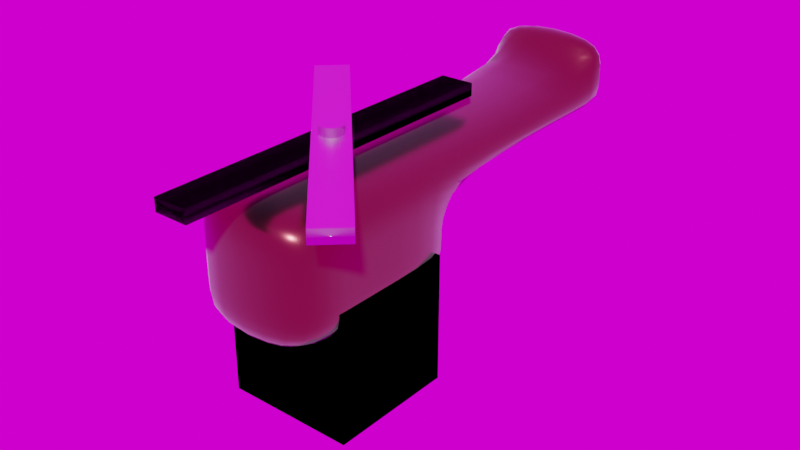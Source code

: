 # Source: heli_ref.blend  (saved by Blender 3.6.11; exported with 4.5.12 LTS)
import bpy
from mathutils import Matrix  # noqa: F401  (used for matrix-valued properties, if any)

bpy.ops.wm.read_factory_settings(use_empty=True)
scene = bpy.context.scene
scene.name = 'Scene'

# ---- collections
col_collection = bpy.data.collections.new('Collection'); scene.collection.children.link(col_collection)

# ---- images (referenced by path relative to the original .blend; pixels are not part of the script)
import os
ASSET_DIR = os.environ.get("B2B_ASSET_DIR", "")  # directory of the original .blend (textures are referenced by path, not embedded)
HERE = os.path.dirname(os.path.abspath(__file__))  # packed textures are extracted next to this script under _unpacked/

def load_image(name, relpath, width, height, colorspace="sRGB"):
    """Load a texture the original file referenced (path relative to the .blend, or extracted next to this script)."""
    p = next((c for c in (os.path.join(HERE, relpath), os.path.join(ASSET_DIR, relpath)) if relpath and os.path.exists(c)), "")
    if p:
        img = bpy.data.images.load(p, check_existing=True)
        img.name = name
    else:  # same state as the original file: an image datablock whose file is absent (Cycles renders it pink)
        img = bpy.data.images.new(name, width, height)
        img.source = "FILE"
        img.filepath = "//" + (relpath or name)
    img.colorspace_settings.name = colorspace
    return img
img_3d_studio_png = load_image('3D_Studio.png', '3D_Studio.png', 1024, 1024, 'sRGB')

# ---- materials (node trees are filled in below, after node groups)
mat_material_001 = bpy.data.materials.new('Material.001')
mat_material_001.use_transparent_shadow = False
mat_material_002 = bpy.data.materials.new('Material.002')
mat_material_002.use_transparent_shadow = False

# ---- material node trees
mat_material_001.use_nodes = True; mat_material_001.node_tree.nodes.clear()
_N = mat_material_001.node_tree.nodes; _L = mat_material_001.node_tree.links
n0 = _N.new('ShaderNodeBsdfPrincipled'); n0.name = 'Principled BSDF'; n0.location = (10, 300)
n0.distribution = 'GGX'
n0.subsurface_method = 'RANDOM_WALK_SKIN'
n0.inputs[0].default_value = (0.2016, 0.04259, 0.04876, 1.0)
n0.inputs[1].default_value = 1.0
n0.inputs[2].default_value = 0.2703
n0.inputs[3].default_value = 1.45
n0.inputs[24].default_value = 0.2
n0.inputs[27].default_value = (0.0, 0.0, 0.0, 1.0)
n0.inputs[28].default_value = 1.0
n1 = _N.new('ShaderNodeOutputMaterial'); n1.name = 'Material Output'; n1.location = (300, 300)
_L.new(n0.outputs[0], n1.inputs[0])
n1.is_active_output = True
mat_material_002.use_nodes = True; mat_material_002.node_tree.nodes.clear()
_N = mat_material_002.node_tree.nodes; _L = mat_material_002.node_tree.links
n0 = _N.new('ShaderNodeBsdfPrincipled'); n0.name = 'Principled BSDF'; n0.location = (10, 300)
n0.distribution = 'GGX'
n0.subsurface_method = 'RANDOM_WALK_SKIN'
n0.inputs[0].default_value = (1.0, 1.0, 1.0, 1.0)
n0.inputs[1].default_value = 1.0
n0.inputs[2].default_value = 0.3108
n0.inputs[3].default_value = 1.45
n0.inputs[18].default_value = 1.0
n0.inputs[27].default_value = (0.0, 0.0, 0.0, 1.0)
n0.inputs[28].default_value = 1.0
n1 = _N.new('ShaderNodeOutputMaterial'); n1.name = 'Material Output'; n1.location = (300, 300)
_L.new(n0.outputs[0], n1.inputs[0])
n1.is_active_output = True

# ---- world
world_world = bpy.data.worlds.new('World'); scene.world = world_world
world_world.use_nodes = True; world_world.node_tree.nodes.clear()
_N = world_world.node_tree.nodes; _L = world_world.node_tree.links
n0 = _N.new('ShaderNodeOutputWorld'); n0.name = 'World Output'; n0.location = (300, 300)
n1 = _N.new('ShaderNodeBackground'); n1.name = 'Background'; n1.location = (10, 300)
n2 = _N.new('ShaderNodeTexEnvironment'); n2.name = 'Environment Texture'; n2.location = (-270, 260)
n2.image = img_3d_studio_png
n3 = _N.new('ShaderNodeMapping'); n3.name = 'Mapping'; n3.location = (-450, 260)
n4 = _N.new('ShaderNodeTexCoord'); n4.name = 'Texture Coordinate'; n4.location = (-630, 260)
_L.new(n1.outputs[0], n0.inputs[0])
_L.new(n2.outputs[0], n1.inputs[0])
_L.new(n3.outputs[0], n2.inputs[0])
_L.new(n4.outputs[0], n3.inputs[0])
n0.is_active_output = True
world_world.color = (0.05088, 0.05088, 0.05088)
world_world.use_sun_shadow = False
world_world.sun_shadow_jitter_overblur = 0.0

# ---- meshes
me_cube_002 = bpy.data.meshes.new('Cube.002')
me_cube_002.from_pydata([(-1.0, -1.0, -1.0), (-1.0, -1.0, 1.0), (-1.0, 1.0, -1.0), (-1.0, 1.0, 1.0), (1.0, -1.0, -1.0), (1.0, -1.0, 1.0), (1.0, 1.0, -1.0), (1.0, 1.0, 1.0), (-1.0, 0.0, -1.0), (-1.0, 0.0, 1.0), (1.0, 0.0, -1.0), (1.0, 0.0, 1.0), (-1.0, -0.5, -1.0), (1.0, -0.5, 1.0), (-1.0, -0.5, 1.0), (1.0, -0.5, -1.0), (-1.0, -1.0, -0.3629), (-1.0, -1.0, 0.3037), (-1.0, 1.0, 0.3037), (-1.0, 1.0, -0.3629), (1.0, 1.0, 0.3037), (1.0, 1.0, -0.3629), (1.0, -1.0, 0.3037), (1.0, -1.0, -0.3629), (1.0, 0.0, 0.3037), (1.0, 0.0, -0.3629), (-1.0, 0.0, 0.3037), (-1.0, 0.0, -0.3629), (-1.0, -0.5, 0.3037), (-1.0, -0.5, -0.3629), (1.0, -0.5, 0.3037), (1.0, -0.5, -0.3629), (-1.0, 3.053, 1.0), (1.0, 3.053, 1.0), (-1.0, 3.053, 0.3037), (1.0, 3.053, 0.3037), (1.0, 2.732, 1.0), (-1.0, 2.732, 1.0), (1.0, 2.732, 0.3037), (-1.0, 2.732, 0.3037), (-1.0, 3.053, 1.571), (1.0, 3.053, 1.571), (1.0, 2.732, 1.571), (-1.0, 2.732, 1.571)], [], [(26, 9, 3, 18), (36, 33, 41, 42), (30, 13, 5, 22), (22, 5, 1, 17), (12, 15, 4, 0), (13, 14, 1, 5), (7, 3, 9, 11), (2, 6, 10, 8), (20, 7, 11, 24), (28, 14, 9, 26), (17, 1, 14, 28), (11, 9, 14, 13), (8, 10, 15, 12), (24, 11, 13, 30), (10, 25, 31, 15), (25, 24, 30, 31), (0, 16, 29, 12), (16, 17, 28, 29), (12, 29, 27, 8), (29, 28, 26, 27), (6, 21, 25, 10), (21, 20, 24, 25), (4, 23, 16, 0), (23, 22, 17, 16), (15, 31, 23, 4), (31, 30, 22, 23), (2, 19, 21, 6), (19, 18, 20, 21), (8, 27, 19, 2), (27, 26, 18, 19), (34, 32, 33, 35), (36, 38, 35, 33), (39, 37, 32, 34), (38, 39, 34, 35), (20, 18, 39, 38), (18, 3, 37, 39), (7, 20, 38, 36), (3, 7, 36, 37), (43, 42, 41, 40), (37, 36, 42, 43), (33, 32, 40, 41), (32, 37, 43, 40)])
me_cube_002.polygons.foreach_set('use_smooth', [True] * 42)
_uv = me_cube_002.uv_layers.new(name='UVMap')
_uv.uv.foreach_set('vector', [0.538, 0.125, 0.625, 0.125, 0.625, 0.25, 0.538, 0.25, 0.625, 0.5, 0.625, 0.5, 0.625, 0.5, 0.625, 0.5, 0.538, 0.6875, 0.625, 0.6875, 0.625, 0.75, 0.538, 0.75, 0.538, 0.75, 0.625, 0.75, 0.625, 1.0, 0.538, 1.0, 0.125, 0.6875, 0.375, 0.6875, 0.375, 0.75, 0.125, 0.75, 0.625, 0.6875, 0.875, 0.6875, 0.875, 0.75, 0.625, 0.75, 0.625, 0.5, 0.875, 0.5, 0.875, 0.625, 0.625, 0.625, 0.125, 0.5, 0.375, 0.5, 0.375, 0.625, 0.125, 0.625, 0.538, 0.5, 0.625, 0.5, 0.625, 0.625, 0.538, 0.625, 0.538, 0.0625, 0.625, 0.0625, 0.625, 0.125, 0.538, 0.125, 0.538, 0.0, 0.625, 0.0, 0.625, 0.0625, 0.538, 0.0625, 0.625, 0.625, 0.875, 0.625, 0.875, 0.6875, 0.625, 0.6875, 0.125, 0.625, 0.375, 0.625, 0.375, 0.6875, 0.125, 0.6875, 0.538, 0.625, 0.625, 0.625, 0.625, 0.6875, 0.538, 0.6875, 0.375, 0.625, 0.4546, 0.625, 0.4546, 0.6875, 0.375, 0.6875, 0.4546, 0.625, 0.538, 0.625, 0.538, 0.6875, 0.4546, 0.6875, 0.375, 0.0, 0.4546, 0.0, 0.4546, 0.0625, 0.375, 0.0625, 0.4546, 0.0, 0.538, 0.0, 0.538, 0.0625, 0.4546, 0.0625, 0.375, 0.0625, 0.4546, 0.0625, 0.4546, 0.125, 0.375, 0.125, 0.4546, 0.0625, 0.538, 0.0625, 0.538, 0.125, 0.4546, 0.125, 0.375, 0.5, 0.4546, 0.5, 0.4546, 0.625, 0.375, 0.625, 0.4546, 0.5, 0.538, 0.5, 0.538, 0.625, 0.4546, 0.625, 0.375, 0.75, 0.4546, 0.75, 0.4546, 1.0, 0.375, 1.0, 0.4546, 0.75, 0.538, 0.75, 0.538, 1.0, 0.4546, 1.0, 0.375, 0.6875, 0.4546, 0.6875, 0.4546, 0.75, 0.375, 0.75, 0.4546, 0.6875, 0.538, 0.6875, 0.538, 0.75, 0.4546, 0.75, 0.375, 0.25, 0.4546, 0.25, 0.4546, 0.5, 0.375, 0.5, 0.4546, 0.25, 0.538, 0.25, 0.538, 0.5, 0.4546, 0.5, 0.375, 0.125, 0.4546, 0.125, 0.4546, 0.25, 0.375, 0.25, 0.4546, 0.125, 0.538, 0.125, 0.538, 0.25, 0.4546, 0.25, 0.538, 0.25, 0.625, 0.25, 0.625, 0.5, 0.538, 0.5, 0.625, 0.5, 0.538, 0.5, 0.538, 0.5, 0.625, 0.5, 0.538, 0.25, 0.625, 0.25, 0.625, 0.25, 0.538, 0.25, 0.538, 0.5, 0.538, 0.25, 0.538, 0.25, 0.538, 0.5, 0.538, 0.5, 0.538, 0.25, 0.538, 0.25, 0.538, 0.5, 0.538, 0.25, 0.625, 0.25, 0.625, 0.25, 0.538, 0.25, 0.625, 0.5, 0.538, 0.5, 0.538, 0.5, 0.625, 0.5, 0.875, 0.5, 0.625, 0.5, 0.625, 0.5, 0.875, 0.5, 0.875, 0.5, 0.625, 0.5, 0.625, 0.5, 0.875, 0.5, 0.875, 0.5, 0.625, 0.5, 0.625, 0.5, 0.875, 0.5, 0.625, 0.5, 0.625, 0.25, 0.625, 0.25, 0.625, 0.5, 0.625, 0.25, 0.625, 0.25, 0.625, 0.25, 0.625, 0.25])
me_cube_002.materials.append(mat_material_001)
me_cube_002.update()
me_cube = bpy.data.meshes.new('Cube')
me_cube.from_pydata([(-1.0, -1.0, -1.0), (-1.0, -1.0, 1.0), (-1.0, 1.0, -1.0), (-1.0, 1.0, 1.0), (1.0, -1.0, -1.0), (1.0, -1.0, 1.0), (1.0, 1.0, -1.0), (1.0, 1.0, 1.0), (0.0, 0.06637, -4.656), (0.0, 0.06637, 2.345), (0.1312, 0.0651, -4.656), (0.1312, 0.0651, 2.345), (0.2573, 0.06132, -4.656), (0.2573, 0.06132, 2.345), (0.3736, 0.05519, -4.656), (0.3736, 0.05519, 2.345), (0.4755, 0.04693, -4.656), (0.4755, 0.04693, 2.345), (0.5591, 0.03687, -4.656), (0.5591, 0.03687, 2.345), (0.6213, 0.0254, -4.656), (0.6213, 0.0254, 2.345), (0.6595, 0.01295, -4.656), (0.6595, 0.01295, 2.345), (0.6725, 0.0, -4.656), (0.6725, 0.0, 2.345), (0.6595, -0.01295, -4.656), (0.6595, -0.01295, 2.345), (0.6213, -0.0254, -4.656), (0.6213, -0.0254, 2.345), (0.5591, -0.03687, -4.656), (0.5591, -0.03687, 2.345), (0.4755, -0.04693, -4.656), (0.4755, -0.04693, 2.345), (0.3736, -0.05519, -4.656), (0.3736, -0.05519, 2.345), (0.2573, -0.06132, -4.656), (0.2573, -0.06132, 2.345), (0.1312, -0.0651, -4.656), (0.1312, -0.0651, 2.345), (0.0, -0.06637, -4.656), (0.0, -0.06637, 2.345), (-0.1312, -0.0651, -4.656), (-0.1312, -0.0651, 2.345), (-0.2573, -0.06132, -4.656), (-0.2573, -0.06132, 2.345), (-0.3736, -0.05519, -4.656), (-0.3736, -0.05519, 2.345), (-0.4755, -0.04693, -4.656), (-0.4755, -0.04693, 2.345), (-0.5591, -0.03687, -4.656), (-0.5591, -0.03687, 2.345), (-0.6213, -0.0254, -4.656), (-0.6213, -0.0254, 2.345), (-0.6595, -0.01295, -4.656), (-0.6595, -0.01295, 2.345), (-0.6725, 0.0, -4.656), (-0.6725, 0.0, 2.345), (-0.6595, 0.01295, -4.656), (-0.6595, 0.01295, 2.345), (-0.6213, 0.0254, -4.656), (-0.6213, 0.0254, 2.345), (-0.5591, 0.03687, -4.656), (-0.5591, 0.03687, 2.345), (-0.4755, 0.04693, -4.656), (-0.4755, 0.04693, 2.345), (-0.3736, 0.05519, -4.656), (-0.3736, 0.05519, 2.345), (-0.2573, 0.06132, -4.656), (-0.2573, 0.06132, 2.345), (-0.1312, 0.0651, -4.656), (-0.1312, 0.0651, 2.345)], [], [(0, 1, 3, 2), (2, 3, 7, 6), (6, 7, 5, 4), (4, 5, 1, 0), (2, 6, 4, 0), (7, 3, 1, 5), (8, 9, 11, 10), (10, 11, 13, 12), (12, 13, 15, 14), (14, 15, 17, 16), (16, 17, 19, 18), (18, 19, 21, 20), (20, 21, 23, 22), (22, 23, 25, 24), (24, 25, 27, 26), (26, 27, 29, 28), (28, 29, 31, 30), (30, 31, 33, 32), (32, 33, 35, 34), (34, 35, 37, 36), (36, 37, 39, 38), (38, 39, 41, 40), (40, 41, 43, 42), (42, 43, 45, 44), (44, 45, 47, 46), (46, 47, 49, 48), (48, 49, 51, 50), (50, 51, 53, 52), (52, 53, 55, 54), (54, 55, 57, 56), (56, 57, 59, 58), (58, 59, 61, 60), (60, 61, 63, 62), (62, 63, 65, 64), (64, 65, 67, 66), (66, 67, 69, 68), (11, 9, 71, 69, 67, 65, 63, 61, 59, 57, 55, 53, 51, 49, 47, 45, 43, 41, 39, 37, 35, 33, 31, 29, 27, 25, 23, 21, 19, 17, 15, 13), (68, 69, 71, 70), (70, 71, 9, 8), (8, 10, 12, 14, 16, 18, 20, 22, 24, 26, 28, 30, 32, 34, 36, 38, 40, 42, 44, 46, 48, 50, 52, 54, 56, 58, 60, 62, 64, 66, 68, 70)])
me_cube.polygons.foreach_set('use_smooth', [True] * 40)
_uv = me_cube.uv_layers.new(name='UVMap')
_uv.uv.foreach_set('vector', [0.375, 0.0, 0.625, 0.0, 0.625, 0.25, 0.375, 0.25, 0.375, 0.25, 0.625, 0.25, 0.625, 0.5, 0.375, 0.5, 0.375, 0.5, 0.625, 0.5, 0.625, 0.75, 0.375, 0.75, 0.375, 0.75, 0.625, 0.75, 0.625, 1.0, 0.375, 1.0, 0.125, 0.5, 0.375, 0.5, 0.375, 0.75, 0.125, 0.75, 0.625, 0.5, 0.875, 0.5, 0.875, 0.75, 0.625, 0.75, 1.0, 0.5, 1.0, 1.0, 0.9688, 1.0, 0.9688, 0.5, 0.9688, 0.5, 0.9688, 1.0, 0.9375, 1.0, 0.9375, 0.5, 0.9375, 0.5, 0.9375, 1.0, 0.9062, 1.0, 0.9062, 0.5, 0.9062, 0.5, 0.9062, 1.0, 0.875, 1.0, 0.875, 0.5, 0.875, 0.5, 0.875, 1.0, 0.8438, 1.0, 0.8438, 0.5, 0.8438, 0.5, 0.8438, 1.0, 0.8125, 1.0, 0.8125, 0.5, 0.8125, 0.5, 0.8125, 1.0, 0.7812, 1.0, 0.7812, 0.5, 0.7812, 0.5, 0.7812, 1.0, 0.75, 1.0, 0.75, 0.5, 0.75, 0.5, 0.75, 1.0, 0.7188, 1.0, 0.7188, 0.5, 0.7188, 0.5, 0.7188, 1.0, 0.6875, 1.0, 0.6875, 0.5, 0.6875, 0.5, 0.6875, 1.0, 0.6562, 1.0, 0.6562, 0.5, 0.6562, 0.5, 0.6562, 1.0, 0.625, 1.0, 0.625, 0.5, 0.625, 0.5, 0.625, 1.0, 0.5938, 1.0, 0.5938, 0.5, 0.5938, 0.5, 0.5938, 1.0, 0.5625, 1.0, 0.5625, 0.5, 0.5625, 0.5, 0.5625, 1.0, 0.5312, 1.0, 0.5312, 0.5, 0.5312, 0.5, 0.5312, 1.0, 0.5, 1.0, 0.5, 0.5, 0.5, 0.5, 0.5, 1.0, 0.4688, 1.0, 0.4688, 0.5, 0.4688, 0.5, 0.4688, 1.0, 0.4375, 1.0, 0.4375, 0.5, 0.4375, 0.5, 0.4375, 1.0, 0.4062, 1.0, 0.4062, 0.5, 0.4062, 0.5, 0.4062, 1.0, 0.375, 1.0, 0.375, 0.5, 0.375, 0.5, 0.375, 1.0, 0.3438, 1.0, 0.3438, 0.5, 0.3438, 0.5, 0.3438, 1.0, 0.3125, 1.0, 0.3125, 0.5, 0.3125, 0.5, 0.3125, 1.0, 0.2812, 1.0, 0.2812, 0.5, 0.2812, 0.5, 0.2812, 1.0, 0.25, 1.0, 0.25, 0.5, 0.25, 0.5, 0.25, 1.0, 0.2188, 1.0, 0.2188, 0.5, 0.2188, 0.5, 0.2188, 1.0, 0.1875, 1.0, 0.1875, 0.5, 0.1875, 0.5, 0.1875, 1.0, 0.1562, 1.0, 0.1562, 0.5, 0.1562, 0.5, 0.1562, 1.0, 0.125, 1.0, 0.125, 0.5, 0.125, 0.5, 0.125, 1.0, 0.09375, 1.0, 0.09375, 0.5, 0.09375, 0.5, 0.09375, 1.0, 0.0625, 1.0, 0.0625, 0.5, 0.2968, 0.4854, 0.25, 0.49, 0.2032, 0.4854, 0.1582, 0.4717, 0.1167, 0.4496, 0.08029, 0.4197, 0.05045, 0.3833, 0.02827, 0.3418, 0.01461, 0.2968, 0.01, 0.25, 0.01461, 0.2032, 0.02827, 0.1582, 0.05045, 0.1167, 0.08029, 0.08029, 0.1167, 0.05045, 0.1582, 0.02827, 0.2032, 0.01461, 0.25, 0.01, 0.2968, 0.01461, 0.3418, 0.02827, 0.3833, 0.05045, 0.4197, 0.08029, 0.4496, 0.1167, 0.4717, 0.1582, 0.4854, 0.2032, 0.49, 0.25, 0.4854, 0.2968, 0.4717, 0.3418, 0.4496, 0.3833, 0.4197, 0.4197, 0.3833, 0.4496, 0.3418, 0.4717, 0.0625, 0.5, 0.0625, 1.0, 0.03125, 1.0, 0.03125, 0.5, 0.03125, 0.5, 0.03125, 1.0, 0.0, 1.0, 0.0, 0.5, 0.75, 0.49, 0.7968, 0.4854, 0.8418, 0.4717, 0.8833, 0.4496, 0.9197, 0.4197, 0.9496, 0.3833, 0.9717, 0.3418, 0.9854, 0.2968, 0.99, 0.25, 0.9854, 0.2032, 0.9717, 0.1582, 0.9496, 0.1167, 0.9197, 0.08029, 0.8833, 0.05045, 0.8418, 0.02827, 0.7968, 0.01461, 0.75, 0.01, 0.7032, 0.01461, 0.6582, 0.02827, 0.6167, 0.05045, 0.5803, 0.08029, 0.5504, 0.1167, 0.5283, 0.1582, 0.5146, 0.2032, 0.51, 0.25, 0.5146, 0.2968, 0.5283, 0.3418, 0.5504, 0.3833, 0.5803, 0.4197, 0.6167, 0.4496, 0.6582, 0.4717, 0.7032, 0.4854])
me_cube.materials.append(mat_material_002)
me_cube.update()
me_cube_001 = bpy.data.meshes.new('Cube.001')
me_cube_001.from_pydata([(-1.0, -1.0, -1.0), (-1.0, -1.0, 1.0), (-1.0, 1.0, -1.0), (-1.0, 1.0, 1.0), (1.0, -1.0, -1.0), (1.0, -1.0, 1.0), (1.0, 1.0, -1.0), (1.0, 1.0, 1.0), (0.0, 0.06637, -4.656), (0.0, 0.06637, 2.345), (0.1312, 0.0651, -4.656), (0.1312, 0.0651, 2.345), (0.2573, 0.06132, -4.656), (0.2573, 0.06132, 2.345), (0.3736, 0.05519, -4.656), (0.3736, 0.05519, 2.345), (0.4755, 0.04693, -4.656), (0.4755, 0.04693, 2.345), (0.5591, 0.03687, -4.656), (0.5591, 0.03687, 2.345), (0.6213, 0.0254, -4.656), (0.6213, 0.0254, 2.345), (0.6595, 0.01295, -4.656), (0.6595, 0.01295, 2.345), (0.6725, 0.0, -4.656), (0.6725, 0.0, 2.345), (0.6595, -0.01295, -4.656), (0.6595, -0.01295, 2.345), (0.6213, -0.0254, -4.656), (0.6213, -0.0254, 2.345), (0.5591, -0.03687, -4.656), (0.5591, -0.03687, 2.345), (0.4755, -0.04693, -4.656), (0.4755, -0.04693, 2.345), (0.3736, -0.05519, -4.656), (0.3736, -0.05519, 2.345), (0.2573, -0.06132, -4.656), (0.2573, -0.06132, 2.345), (0.1312, -0.0651, -4.656), (0.1312, -0.0651, 2.345), (0.0, -0.06637, -4.656), (0.0, -0.06637, 2.345), (-0.1312, -0.0651, -4.656), (-0.1312, -0.0651, 2.345), (-0.2573, -0.06132, -4.656), (-0.2573, -0.06132, 2.345), (-0.3736, -0.05519, -4.656), (-0.3736, -0.05519, 2.345), (-0.4755, -0.04693, -4.656), (-0.4755, -0.04693, 2.345), (-0.5591, -0.03687, -4.656), (-0.5591, -0.03687, 2.345), (-0.6213, -0.0254, -4.656), (-0.6213, -0.0254, 2.345), (-0.6595, -0.01295, -4.656), (-0.6595, -0.01295, 2.345), (-0.6725, 0.0, -4.656), (-0.6725, 0.0, 2.345), (-0.6595, 0.01295, -4.656), (-0.6595, 0.01295, 2.345), (-0.6213, 0.0254, -4.656), (-0.6213, 0.0254, 2.345), (-0.5591, 0.03687, -4.656), (-0.5591, 0.03687, 2.345), (-0.4755, 0.04693, -4.656), (-0.4755, 0.04693, 2.345), (-0.3736, 0.05519, -4.656), (-0.3736, 0.05519, 2.345), (-0.2573, 0.06132, -4.656), (-0.2573, 0.06132, 2.345), (-0.1312, 0.0651, -4.656), (-0.1312, 0.0651, 2.345), (-3.856, -0.3805, -17.69), (-3.856, -0.3805, -38.15), (0.0, 0.3805, -38.15), (0.0, 0.3805, -17.69), (0.7522, 0.3732, -38.15), (0.7522, 0.3732, -17.69), (1.475, 0.3516, -38.15), (1.475, 0.3516, -17.69), (2.142, 0.3164, -38.15), (2.142, 0.3164, -17.69), (2.726, 0.2691, -38.15), (2.726, 0.2691, -17.69), (3.206, 0.2114, -38.15), (3.206, 0.2114, -17.69), (3.562, 0.1456, -38.15), (3.562, 0.1456, -17.69), (3.781, 0.07424, -38.15), (3.781, 0.07424, -17.69), (3.856, 0.0, -38.15), (3.856, 0.0, -17.69), (3.781, -0.07424, -38.15), (3.781, -0.07424, -17.69), (3.562, -0.1456, -38.15), (3.562, -0.1456, -17.69), (3.206, -0.2114, -38.15), (3.206, -0.2114, -17.69), (2.726, -0.2691, -38.15), (2.726, -0.2691, -17.69), (2.142, -0.3164, -38.15), (2.142, -0.3164, -17.69), (1.475, -0.3516, -38.15), (1.475, -0.3516, -17.69), (0.7522, -0.3732, -38.15), (0.7522, -0.3732, -17.69), (0.0, -0.3805, -38.15), (0.0, -0.3805, -17.69), (-0.7522, -0.3732, -38.15), (-0.7522, -0.3732, -17.69), (-1.475, -0.3516, -38.15), (-1.475, -0.3516, -17.69), (-2.142, -0.3164, -38.15), (-2.142, -0.3164, -17.69), (-2.726, -0.2691, -38.15), (-2.726, -0.2691, -17.69), (-3.206, -0.2114, -38.15), (-3.206, -0.2114, -17.69), (-3.562, -0.1456, -38.15), (-3.562, -0.1456, -17.69), (-3.781, -0.07424, -38.15), (-3.781, -0.07424, -17.69), (-3.856, 0.0, -38.15), (-3.856, 0.0, -17.69), (-3.781, 0.07424, -38.15), (-3.781, 0.07424, -17.69), (-3.562, 0.1456, -38.15), (-3.562, 0.1456, -17.69), (-3.206, 0.2114, -38.15), (-3.206, 0.2114, -17.69), (-2.726, 0.2691, -38.15), (-2.726, 0.2691, -17.69), (-2.142, 0.3164, -38.15), (-2.142, 0.3164, -17.69), (-1.475, 0.3516, -38.15), (-1.475, 0.3516, -17.69), (-0.7522, 0.3732, -38.15), (-0.7522, 0.3732, -17.69), (-3.856, 0.3805, -38.15), (-3.856, 0.3805, -17.69), (3.856, -0.3805, -38.15), (3.856, -0.3805, -17.69), (3.856, 0.3805, -38.15), (3.856, 0.3805, -17.69), (-3.856, -0.3805, -38.15), (-3.856, -0.3805, -17.69), (-3.856, 0.3805, -38.15), (-3.856, 0.3805, -17.69), (3.856, -0.3805, -38.15), (3.856, -0.3805, -17.69), (3.856, 0.3805, -38.15), (3.856, 0.3805, -17.69)], [], [(0, 1, 3, 2), (2, 3, 7, 6), (6, 7, 5, 4), (4, 5, 1, 0), (2, 6, 4, 0), (7, 3, 1, 5), (8, 9, 11, 10), (10, 11, 13, 12), (12, 13, 15, 14), (14, 15, 17, 16), (16, 17, 19, 18), (18, 19, 21, 20), (20, 21, 23, 22), (22, 23, 25, 24), (24, 25, 27, 26), (26, 27, 29, 28), (28, 29, 31, 30), (30, 31, 33, 32), (32, 33, 35, 34), (34, 35, 37, 36), (36, 37, 39, 38), (38, 39, 41, 40), (40, 41, 43, 42), (42, 43, 45, 44), (44, 45, 47, 46), (46, 47, 49, 48), (48, 49, 51, 50), (50, 51, 53, 52), (52, 53, 55, 54), (54, 55, 57, 56), (56, 57, 59, 58), (58, 59, 61, 60), (60, 61, 63, 62), (62, 63, 65, 64), (64, 65, 67, 66), (66, 67, 69, 68), (11, 9, 71, 69, 67, 65, 63, 61, 59, 57, 55, 53, 51, 49, 47, 45, 43, 41, 39, 37, 35, 33, 31, 29, 27, 25, 23, 21, 19, 17, 15, 13), (68, 69, 71, 70), (70, 71, 9, 8), (8, 10, 12, 14, 16, 18, 20, 22, 24, 26, 28, 30, 32, 34, 36, 38, 40, 42, 44, 46, 48, 50, 52, 54, 56, 58, 60, 62, 64, 66, 68, 70), (74, 75, 77, 76), (76, 77, 79, 78), (78, 79, 81, 80), (80, 81, 83, 82), (82, 83, 85, 84), (84, 85, 87, 86), (86, 87, 89, 88), (88, 89, 91, 90), (90, 91, 93, 92), (92, 93, 95, 94), (94, 95, 97, 96), (96, 97, 99, 98), (98, 99, 101, 100), (100, 101, 103, 102), (102, 103, 105, 104), (104, 105, 107, 106), (106, 107, 109, 108), (108, 109, 111, 110), (110, 111, 113, 112), (151, 147, 145, 149), (112, 113, 115, 114), (146, 150, 148, 144), (114, 115, 117, 116), (148, 149, 145, 144), (116, 117, 119, 118), (150, 151, 149, 148), (118, 119, 121, 120), (146, 147, 151, 150), (120, 121, 123, 122), (144, 145, 147, 146), (122, 123, 125, 124), (143, 139, 72, 141), (124, 125, 127, 126), (138, 142, 140, 73), (126, 127, 129, 128), (140, 141, 72, 73), (128, 129, 131, 130), (142, 143, 141, 140), (130, 131, 133, 132), (138, 139, 143, 142), (132, 133, 135, 134), (77, 75, 137, 135, 133, 131, 129, 127, 125, 123, 121, 119, 117, 115, 113, 111, 109, 107, 105, 103, 101, 99, 97, 95, 93, 91, 89, 87, 85, 83, 81, 79), (73, 72, 139, 138), (134, 135, 137, 136), (136, 137, 75, 74), (74, 76, 78, 80, 82, 84, 86, 88, 90, 92, 94, 96, 98, 100, 102, 104, 106, 108, 110, 112, 114, 116, 118, 120, 122, 124, 126, 128, 130, 132, 134, 136)])
me_cube_001.polygons.foreach_set('use_smooth', [1, 1, 1, 1, 1, 1, 1, 1, 1, 1, 1, 1, 1, 1, 1, 1, 1, 1, 1, 1, 1, 1, 1, 1, 1, 1, 1, 1, 1, 1, 1, 1, 1, 1, 1, 1, 1, 1, 1, 1, 0, 0, 0, 0, 0, 0, 0, 0, 0, 0, 0, 0, 0, 0, 0, 0, 0, 0, 0, 0, 0, 0, 0, 0, 0, 0, 0, 0, 0, 0, 0, 0, 0, 0, 0, 0, 0, 0, 0, 0, 0, 0, 0, 0, 0, 0])
_uv = me_cube_001.uv_layers.new(name='UVMap')
_uv.uv.foreach_set('vector', [0.375, 0.0, 0.625, 0.0, 0.625, 0.25, 0.375, 0.25, 0.375, 0.25, 0.625, 0.25, 0.625, 0.5, 0.375, 0.5, 0.375, 0.5, 0.625, 0.5, 0.625, 0.75, 0.375, 0.75, 0.375, 0.75, 0.625, 0.75, 0.625, 1.0, 0.375, 1.0, 0.125, 0.5, 0.375, 0.5, 0.375, 0.75, 0.125, 0.75, 0.625, 0.5, 0.875, 0.5, 0.875, 0.75, 0.625, 0.75, 1.0, 0.5, 1.0, 1.0, 0.9688, 1.0, 0.9688, 0.5, 0.9688, 0.5, 0.9688, 1.0, 0.9375, 1.0, 0.9375, 0.5, 0.9375, 0.5, 0.9375, 1.0, 0.9062, 1.0, 0.9062, 0.5, 0.9062, 0.5, 0.9062, 1.0, 0.875, 1.0, 0.875, 0.5, 0.875, 0.5, 0.875, 1.0, 0.8438, 1.0, 0.8438, 0.5, 0.8438, 0.5, 0.8438, 1.0, 0.8125, 1.0, 0.8125, 0.5, 0.8125, 0.5, 0.8125, 1.0, 0.7812, 1.0, 0.7812, 0.5, 0.7812, 0.5, 0.7812, 1.0, 0.75, 1.0, 0.75, 0.5, 0.75, 0.5, 0.75, 1.0, 0.7188, 1.0, 0.7188, 0.5, 0.7188, 0.5, 0.7188, 1.0, 0.6875, 1.0, 0.6875, 0.5, 0.6875, 0.5, 0.6875, 1.0, 0.6562, 1.0, 0.6562, 0.5, 0.6562, 0.5, 0.6562, 1.0, 0.625, 1.0, 0.625, 0.5, 0.625, 0.5, 0.625, 1.0, 0.5938, 1.0, 0.5938, 0.5, 0.5938, 0.5, 0.5938, 1.0, 0.5625, 1.0, 0.5625, 0.5, 0.5625, 0.5, 0.5625, 1.0, 0.5312, 1.0, 0.5312, 0.5, 0.5312, 0.5, 0.5312, 1.0, 0.5, 1.0, 0.5, 0.5, 0.5, 0.5, 0.5, 1.0, 0.4688, 1.0, 0.4688, 0.5, 0.4688, 0.5, 0.4688, 1.0, 0.4375, 1.0, 0.4375, 0.5, 0.4375, 0.5, 0.4375, 1.0, 0.4062, 1.0, 0.4062, 0.5, 0.4062, 0.5, 0.4062, 1.0, 0.375, 1.0, 0.375, 0.5, 0.375, 0.5, 0.375, 1.0, 0.3438, 1.0, 0.3438, 0.5, 0.3438, 0.5, 0.3438, 1.0, 0.3125, 1.0, 0.3125, 0.5, 0.3125, 0.5, 0.3125, 1.0, 0.2812, 1.0, 0.2812, 0.5, 0.2812, 0.5, 0.2812, 1.0, 0.25, 1.0, 0.25, 0.5, 0.25, 0.5, 0.25, 1.0, 0.2188, 1.0, 0.2188, 0.5, 0.2188, 0.5, 0.2188, 1.0, 0.1875, 1.0, 0.1875, 0.5, 0.1875, 0.5, 0.1875, 1.0, 0.1562, 1.0, 0.1562, 0.5, 0.1562, 0.5, 0.1562, 1.0, 0.125, 1.0, 0.125, 0.5, 0.125, 0.5, 0.125, 1.0, 0.09375, 1.0, 0.09375, 0.5, 0.09375, 0.5, 0.09375, 1.0, 0.0625, 1.0, 0.0625, 0.5, 0.2968, 0.4854, 0.25, 0.49, 0.2032, 0.4854, 0.1582, 0.4717, 0.1167, 0.4496, 0.08029, 0.4197, 0.05045, 0.3833, 0.02827, 0.3418, 0.01461, 0.2968, 0.01, 0.25, 0.01461, 0.2032, 0.02827, 0.1582, 0.05045, 0.1167, 0.08029, 0.08029, 0.1167, 0.05045, 0.1582, 0.02827, 0.2032, 0.01461, 0.25, 0.01, 0.2968, 0.01461, 0.3418, 0.02827, 0.3833, 0.05045, 0.4197, 0.08029, 0.4496, 0.1167, 0.4717, 0.1582, 0.4854, 0.2032, 0.49, 0.25, 0.4854, 0.2968, 0.4717, 0.3418, 0.4496, 0.3833, 0.4197, 0.4197, 0.3833, 0.4496, 0.3418, 0.4717, 0.0625, 0.5, 0.0625, 1.0, 0.03125, 1.0, 0.03125, 0.5, 0.03125, 0.5, 0.03125, 1.0, 0.0, 1.0, 0.0, 0.5, 0.75, 0.49, 0.7968, 0.4854, 0.8418, 0.4717, 0.8833, 0.4496, 0.9197, 0.4197, 0.9496, 0.3833, 0.9717, 0.3418, 0.9854, 0.2968, 0.99, 0.25, 0.9854, 0.2032, 0.9717, 0.1582, 0.9496, 0.1167, 0.9197, 0.08029, 0.8833, 0.05045, 0.8418, 0.02827, 0.7968, 0.01461, 0.75, 0.01, 0.7032, 0.01461, 0.6582, 0.02827, 0.6167, 0.05045, 0.5803, 0.08029, 0.5504, 0.1167, 0.5283, 0.1582, 0.5146, 0.2032, 0.51, 0.25, 0.5146, 0.2968, 0.5283, 0.3418, 0.5504, 0.3833, 0.5803, 0.4197, 0.6167, 0.4496, 0.6582, 0.4717, 0.7032, 0.4854, 1.0, 0.5, 1.0, 1.0, 0.9688, 1.0, 0.9688, 0.5, 0.9688, 0.5, 0.9688, 1.0, 0.9375, 1.0, 0.9375, 0.5, 0.9375, 0.5, 0.9375, 1.0, 0.9062, 1.0, 0.9062, 0.5, 0.9062, 0.5, 0.9062, 1.0, 0.875, 1.0, 0.875, 0.5, 0.875, 0.5, 0.875, 1.0, 0.8438, 1.0, 0.8438, 0.5, 0.8438, 0.5, 0.8438, 1.0, 0.8125, 1.0, 0.8125, 0.5, 0.8125, 0.5, 0.8125, 1.0, 0.7812, 1.0, 0.7812, 0.5, 0.7812, 0.5, 0.7812, 1.0, 0.75, 1.0, 0.75, 0.5, 0.75, 0.5, 0.75, 1.0, 0.7188, 1.0, 0.7188, 0.5, 0.7188, 0.5, 0.7188, 1.0, 0.6875, 1.0, 0.6875, 0.5, 0.6875, 0.5, 0.6875, 1.0, 0.6562, 1.0, 0.6562, 0.5, 0.6562, 0.5, 0.6562, 1.0, 0.625, 1.0, 0.625, 0.5, 0.625, 0.5, 0.625, 1.0, 0.5938, 1.0, 0.5938, 0.5, 0.5938, 0.5, 0.5938, 1.0, 0.5625, 1.0, 0.5625, 0.5, 0.5625, 0.5, 0.5625, 1.0, 0.5312, 1.0, 0.5312, 0.5, 0.5312, 0.5, 0.5312, 1.0, 0.5, 1.0, 0.5, 0.5, 0.5, 0.5, 0.5, 1.0, 0.4688, 1.0, 0.4688, 0.5, 0.4688, 0.5, 0.4688, 1.0, 0.4375, 1.0, 0.4375, 0.5, 0.4375, 0.5, 0.4375, 1.0, 0.4062, 1.0, 0.4062, 0.5, 0.375, 0.0, 0.625, 0.0, 0.625, 0.25, 0.375, 0.25, 0.4062, 0.5, 0.4062, 1.0, 0.375, 1.0, 0.375, 0.5, 0.375, 0.25, 0.625, 0.25, 0.625, 0.5, 0.375, 0.5, 0.375, 0.5, 0.375, 1.0, 0.3438, 1.0, 0.3438, 0.5, 0.375, 0.5, 0.625, 0.5, 0.625, 0.75, 0.375, 0.75, 0.3438, 0.5, 0.3438, 1.0, 0.3125, 1.0, 0.3125, 0.5, 0.375, 0.75, 0.625, 0.75, 0.625, 1.0, 0.375, 1.0, 0.3125, 0.5, 0.3125, 1.0, 0.2812, 1.0, 0.2812, 0.5, 0.125, 0.5, 0.375, 0.5, 0.375, 0.75, 0.125, 0.75, 0.2812, 0.5, 0.2812, 1.0, 0.25, 1.0, 0.25, 0.5, 0.625, 0.5, 0.875, 0.5, 0.875, 0.75, 0.625, 0.75, 0.25, 0.5, 0.25, 1.0, 0.2188, 1.0, 0.2188, 0.5, 0.375, 0.0, 0.625, 0.0, 0.625, 0.25, 0.375, 0.25, 0.2188, 0.5, 0.2188, 1.0, 0.1875, 1.0, 0.1875, 0.5, 0.375, 0.25, 0.625, 0.25, 0.625, 0.5, 0.375, 0.5, 0.1875, 0.5, 0.1875, 1.0, 0.1562, 1.0, 0.1562, 0.5, 0.375, 0.5, 0.625, 0.5, 0.625, 0.75, 0.375, 0.75, 0.1562, 0.5, 0.1562, 1.0, 0.125, 1.0, 0.125, 0.5, 0.375, 0.75, 0.625, 0.75, 0.625, 1.0, 0.375, 1.0, 0.125, 0.5, 0.125, 1.0, 0.09375, 1.0, 0.09375, 0.5, 0.125, 0.5, 0.375, 0.5, 0.375, 0.75, 0.125, 0.75, 0.09375, 0.5, 0.09375, 1.0, 0.0625, 1.0, 0.0625, 0.5, 0.2968, 0.4854, 0.25, 0.49, 0.2032, 0.4854, 0.1582, 0.4717, 0.1167, 0.4496, 0.08029, 0.4197, 0.05045, 0.3833, 0.02827, 0.3418, 0.01461, 0.2968, 0.01, 0.25, 0.01461, 0.2032, 0.02827, 0.1582, 0.05045, 0.1167, 0.08029, 0.08029, 0.1167, 0.05045, 0.1582, 0.02827, 0.2032, 0.01461, 0.25, 0.01, 0.2968, 0.01461, 0.3418, 0.02827, 0.3833, 0.05045, 0.4197, 0.08029, 0.4496, 0.1167, 0.4717, 0.1582, 0.4854, 0.2032, 0.49, 0.25, 0.4854, 0.2968, 0.4717, 0.3418, 0.4496, 0.3833, 0.4197, 0.4197, 0.3833, 0.4496, 0.3418, 0.4717, 0.625, 0.5, 0.875, 0.5, 0.875, 0.75, 0.625, 0.75, 0.0625, 0.5, 0.0625, 1.0, 0.03125, 1.0, 0.03125, 0.5, 0.03125, 0.5, 0.03125, 1.0, 0.0, 1.0, 0.0, 0.5, 0.75, 0.49, 0.7968, 0.4854, 0.8418, 0.4717, 0.8833, 0.4496, 0.9197, 0.4197, 0.9496, 0.3833, 0.9717, 0.3418, 0.9854, 0.2968, 0.99, 0.25, 0.9854, 0.2032, 0.9717, 0.1582, 0.9496, 0.1167, 0.9197, 0.08029, 0.8833, 0.05045, 0.8418, 0.02827, 0.7968, 0.01461, 0.75, 0.01, 0.7032, 0.01461, 0.6582, 0.02827, 0.6167, 0.05045, 0.5803, 0.08029, 0.5504, 0.1167, 0.5283, 0.1582, 0.5146, 0.2032, 0.51, 0.25, 0.5146, 0.2968, 0.5283, 0.3418, 0.5504, 0.3833, 0.5803, 0.4197, 0.6167, 0.4496, 0.6582, 0.4717, 0.7032, 0.4854])
me_cube_001.materials.append(mat_material_002)
me_cube_001.update()
me_cube_003 = bpy.data.meshes.new('Cube.003')
me_cube_003.from_pydata([(-1.0, -1.0, -1.0), (-1.0, -1.0, 1.0), (-1.0, 1.0, -1.0), (-1.0, 1.0, 1.0), (1.0, -1.0, -1.0), (1.0, -1.0, 1.0), (1.0, 1.0, -1.0), (1.0, 1.0, 1.0), (0.0, 0.06637, -4.656), (0.0, 0.06637, 2.345), (0.1312, 0.0651, -4.656), (0.1312, 0.0651, 2.345), (0.2573, 0.06132, -4.656), (0.2573, 0.06132, 2.345), (0.3736, 0.05519, -4.656), (0.3736, 0.05519, 2.345), (0.4755, 0.04693, -4.656), (0.4755, 0.04693, 2.345), (0.5591, 0.03687, -4.656), (0.5591, 0.03687, 2.345), (0.6213, 0.0254, -4.656), (0.6213, 0.0254, 2.345), (0.6595, 0.01295, -4.656), (0.6595, 0.01295, 2.345), (0.6725, 0.0, -4.656), (0.6725, 0.0, 2.345), (0.6595, -0.01295, -4.656), (0.6595, -0.01295, 2.345), (0.6213, -0.0254, -4.656), (0.6213, -0.0254, 2.345), (0.5591, -0.03687, -4.656), (0.5591, -0.03687, 2.345), (0.4755, -0.04693, -4.656), (0.4755, -0.04693, 2.345), (0.3736, -0.05519, -4.656), (0.3736, -0.05519, 2.345), (0.2573, -0.06132, -4.656), (0.2573, -0.06132, 2.345), (0.1312, -0.0651, -4.656), (0.1312, -0.0651, 2.345), (0.0, -0.06637, -4.656), (0.0, -0.06637, 2.345), (-0.1312, -0.0651, -4.656), (-0.1312, -0.0651, 2.345), (-0.2573, -0.06132, -4.656), (-0.2573, -0.06132, 2.345), (-0.3736, -0.05519, -4.656), (-0.3736, -0.05519, 2.345), (-0.4755, -0.04693, -4.656), (-0.4755, -0.04693, 2.345), (-0.5591, -0.03687, -4.656), (-0.5591, -0.03687, 2.345), (-0.6213, -0.0254, -4.656), (-0.6213, -0.0254, 2.345), (-0.6595, -0.01295, -4.656), (-0.6595, -0.01295, 2.345), (-0.6725, 0.0, -4.656), (-0.6725, 0.0, 2.345), (-0.6595, 0.01295, -4.656), (-0.6595, 0.01295, 2.345), (-0.6213, 0.0254, -4.656), (-0.6213, 0.0254, 2.345), (-0.5591, 0.03687, -4.656), (-0.5591, 0.03687, 2.345), (-0.4755, 0.04693, -4.656), (-0.4755, 0.04693, 2.345), (-0.3736, 0.05519, -4.656), (-0.3736, 0.05519, 2.345), (-0.2573, 0.06132, -4.656), (-0.2573, 0.06132, 2.345), (-0.1312, 0.0651, -4.656), (-0.1312, 0.0651, 2.345)], [], [(0, 1, 3, 2), (2, 3, 7, 6), (6, 7, 5, 4), (4, 5, 1, 0), (2, 6, 4, 0), (7, 3, 1, 5), (8, 9, 11, 10), (10, 11, 13, 12), (12, 13, 15, 14), (14, 15, 17, 16), (16, 17, 19, 18), (18, 19, 21, 20), (20, 21, 23, 22), (22, 23, 25, 24), (24, 25, 27, 26), (26, 27, 29, 28), (28, 29, 31, 30), (30, 31, 33, 32), (32, 33, 35, 34), (34, 35, 37, 36), (36, 37, 39, 38), (38, 39, 41, 40), (40, 41, 43, 42), (42, 43, 45, 44), (44, 45, 47, 46), (46, 47, 49, 48), (48, 49, 51, 50), (50, 51, 53, 52), (52, 53, 55, 54), (54, 55, 57, 56), (56, 57, 59, 58), (58, 59, 61, 60), (60, 61, 63, 62), (62, 63, 65, 64), (64, 65, 67, 66), (66, 67, 69, 68), (11, 9, 71, 69, 67, 65, 63, 61, 59, 57, 55, 53, 51, 49, 47, 45, 43, 41, 39, 37, 35, 33, 31, 29, 27, 25, 23, 21, 19, 17, 15, 13), (68, 69, 71, 70), (70, 71, 9, 8), (8, 10, 12, 14, 16, 18, 20, 22, 24, 26, 28, 30, 32, 34, 36, 38, 40, 42, 44, 46, 48, 50, 52, 54, 56, 58, 60, 62, 64, 66, 68, 70)])
me_cube_003.polygons.foreach_set('use_smooth', [True] * 40)
_uv = me_cube_003.uv_layers.new(name='UVMap')
_uv.uv.foreach_set('vector', [0.375, 0.0, 0.625, 0.0, 0.625, 0.25, 0.375, 0.25, 0.375, 0.25, 0.625, 0.25, 0.625, 0.5, 0.375, 0.5, 0.375, 0.5, 0.625, 0.5, 0.625, 0.75, 0.375, 0.75, 0.375, 0.75, 0.625, 0.75, 0.625, 1.0, 0.375, 1.0, 0.125, 0.5, 0.375, 0.5, 0.375, 0.75, 0.125, 0.75, 0.625, 0.5, 0.875, 0.5, 0.875, 0.75, 0.625, 0.75, 1.0, 0.5, 1.0, 1.0, 0.9688, 1.0, 0.9688, 0.5, 0.9688, 0.5, 0.9688, 1.0, 0.9375, 1.0, 0.9375, 0.5, 0.9375, 0.5, 0.9375, 1.0, 0.9062, 1.0, 0.9062, 0.5, 0.9062, 0.5, 0.9062, 1.0, 0.875, 1.0, 0.875, 0.5, 0.875, 0.5, 0.875, 1.0, 0.8438, 1.0, 0.8438, 0.5, 0.8438, 0.5, 0.8438, 1.0, 0.8125, 1.0, 0.8125, 0.5, 0.8125, 0.5, 0.8125, 1.0, 0.7812, 1.0, 0.7812, 0.5, 0.7812, 0.5, 0.7812, 1.0, 0.75, 1.0, 0.75, 0.5, 0.75, 0.5, 0.75, 1.0, 0.7188, 1.0, 0.7188, 0.5, 0.7188, 0.5, 0.7188, 1.0, 0.6875, 1.0, 0.6875, 0.5, 0.6875, 0.5, 0.6875, 1.0, 0.6562, 1.0, 0.6562, 0.5, 0.6562, 0.5, 0.6562, 1.0, 0.625, 1.0, 0.625, 0.5, 0.625, 0.5, 0.625, 1.0, 0.5938, 1.0, 0.5938, 0.5, 0.5938, 0.5, 0.5938, 1.0, 0.5625, 1.0, 0.5625, 0.5, 0.5625, 0.5, 0.5625, 1.0, 0.5312, 1.0, 0.5312, 0.5, 0.5312, 0.5, 0.5312, 1.0, 0.5, 1.0, 0.5, 0.5, 0.5, 0.5, 0.5, 1.0, 0.4688, 1.0, 0.4688, 0.5, 0.4688, 0.5, 0.4688, 1.0, 0.4375, 1.0, 0.4375, 0.5, 0.4375, 0.5, 0.4375, 1.0, 0.4062, 1.0, 0.4062, 0.5, 0.4062, 0.5, 0.4062, 1.0, 0.375, 1.0, 0.375, 0.5, 0.375, 0.5, 0.375, 1.0, 0.3438, 1.0, 0.3438, 0.5, 0.3438, 0.5, 0.3438, 1.0, 0.3125, 1.0, 0.3125, 0.5, 0.3125, 0.5, 0.3125, 1.0, 0.2812, 1.0, 0.2812, 0.5, 0.2812, 0.5, 0.2812, 1.0, 0.25, 1.0, 0.25, 0.5, 0.25, 0.5, 0.25, 1.0, 0.2188, 1.0, 0.2188, 0.5, 0.2188, 0.5, 0.2188, 1.0, 0.1875, 1.0, 0.1875, 0.5, 0.1875, 0.5, 0.1875, 1.0, 0.1562, 1.0, 0.1562, 0.5, 0.1562, 0.5, 0.1562, 1.0, 0.125, 1.0, 0.125, 0.5, 0.125, 0.5, 0.125, 1.0, 0.09375, 1.0, 0.09375, 0.5, 0.09375, 0.5, 0.09375, 1.0, 0.0625, 1.0, 0.0625, 0.5, 0.2968, 0.4854, 0.25, 0.49, 0.2032, 0.4854, 0.1582, 0.4717, 0.1167, 0.4496, 0.08029, 0.4197, 0.05045, 0.3833, 0.02827, 0.3418, 0.01461, 0.2968, 0.01, 0.25, 0.01461, 0.2032, 0.02827, 0.1582, 0.05045, 0.1167, 0.08029, 0.08029, 0.1167, 0.05045, 0.1582, 0.02827, 0.2032, 0.01461, 0.25, 0.01, 0.2968, 0.01461, 0.3418, 0.02827, 0.3833, 0.05045, 0.4197, 0.08029, 0.4496, 0.1167, 0.4717, 0.1582, 0.4854, 0.2032, 0.49, 0.25, 0.4854, 0.2968, 0.4717, 0.3418, 0.4496, 0.3833, 0.4197, 0.4197, 0.3833, 0.4496, 0.3418, 0.4717, 0.0625, 0.5, 0.0625, 1.0, 0.03125, 1.0, 0.03125, 0.5, 0.03125, 0.5, 0.03125, 1.0, 0.0, 1.0, 0.0, 0.5, 0.75, 0.49, 0.7968, 0.4854, 0.8418, 0.4717, 0.8833, 0.4496, 0.9197, 0.4197, 0.9496, 0.3833, 0.9717, 0.3418, 0.9854, 0.2968, 0.99, 0.25, 0.9854, 0.2032, 0.9717, 0.1582, 0.9496, 0.1167, 0.9197, 0.08029, 0.8833, 0.05045, 0.8418, 0.02827, 0.7968, 0.01461, 0.75, 0.01, 0.7032, 0.01461, 0.6582, 0.02827, 0.6167, 0.05045, 0.5803, 0.08029, 0.5504, 0.1167, 0.5283, 0.1582, 0.5146, 0.2032, 0.51, 0.25, 0.5146, 0.2968, 0.5283, 0.3418, 0.5504, 0.3833, 0.5803, 0.4197, 0.6167, 0.4496, 0.6582, 0.4717, 0.7032, 0.4854])
me_cube_003.materials.append(mat_material_002)
me_cube_003.update()
arm_armature = bpy.data.armatures.new('Armature')  # bones are not reproduced
arm_armature_003 = bpy.data.armatures.new('Armature.003')  # bones are not reproduced

# ---- objects
ob_cube = bpy.data.objects.new('Cube', me_cube_002)
ob_cube_001 = bpy.data.objects.new('Cube.001', me_cube)
ob_empty = bpy.data.objects.new('Empty', None)
ob_armature = bpy.data.objects.new('Armature', arm_armature)
ob_armature_001 = bpy.data.objects.new('Armature.001', arm_armature_003)
ob_cube_002 = bpy.data.objects.new('Cube.002', me_cube_001)
ob_cube_003 = bpy.data.objects.new('Cube.003', me_cube_003)

# ---- transforms, parenting, visibility, modifiers, constraints
ob_cube.parent = ob_armature
ob_cube.matrix_parent_inverse = Matrix(((0.376, 0.005331, 0.1229, -0.1668), (-0.123, 0.00678, 0.376, -0.5256), (0.00296, -0.3955, 0.0081, 0.03983), (-0.0, 0.0, -0.0, 1.0)))
ob_cube.location = (0.0, 0.0, 1.453)
ob_cube.scale = (1.0, 1.755, 1.0)
_vg = ob_cube.vertex_groups.new(name='Bone')
_vg.add([0, 1, 2, 3, 4, 5, 6, 7, 8, 9, 10, 11, 12, 13, 14, 15, 16, 17, 18, 19, 20, 21, 22, 23, 24, 25, 26, 27, 28, 29, 30, 31, 32, 33, 34, 35, 36, 37, 38, 39, 40, 41, 42, 43], 1.0, 'REPLACE')
_m = ob_cube.modifiers.new('Subdivision', 'SUBSURF')
_m = ob_cube.modifiers.new('Armature', 'ARMATURE')
_m.object = ob_armature
ob_cube_001.parent = ob_armature_001
ob_cube_001.matrix_parent_inverse = Matrix(((-0.9891, -0.1474, -1.747e-21, 1.134e-15), (0.1474, -0.9891, -3.553e-15, 1.53e-14), (5.236e-16, -3.514e-15, 1.0, -2.166), (-0.0, 0.0, -0.0, 1.0)))
ob_cube_001.location = (0.0, 0.0, 2.729)
ob_cube_001.scale = (0.2594, 2.628, 0.09773)
_vg = ob_cube_001.vertex_groups.new(name='Bone')
_vg.add([8, 9, 10, 11, 12, 13, 14, 15, 16, 17, 18, 19, 20, 21, 22, 23, 24, 25, 26, 27, 28, 29, 30, 31, 32, 33, 34, 35, 36, 37, 38, 39, 40, 41, 42, 43, 44, 45, 46, 47, 48, 49, 50, 51, 52, 53, 54, 55, 56, 57, 58, 59, 60, 61, 62, 63, 64, 65, 66, 67, 68, 69, 70, 71], 1.0, 'REPLACE')
_m = ob_cube_001.modifiers.new('Armature', 'ARMATURE')
_m.object = ob_armature_001
ob_empty.location = (0.0, 0.0, 0.0)
ob_empty.rotation_euler = (1.571, -0.0, 0.0)
ob_empty.scale = (2.252, 2.252, 2.252)
ob_empty.empty_display_type = 'CIRCLE'
ob_armature.parent = ob_empty
ob_armature.matrix_parent_inverse = Matrix(((0.4441, 0.0, 0.0, -0.0), (0.0, -1.941e-08, 0.4441, 0.0), (0.0, -0.4441, -1.941e-08, 0.0), (-0.0, 0.0, -0.0, 1.0)))
ob_armature.location = (-0.01292, 0.1291, 1.391)
ob_armature.rotation_euler = (1.549, -0.3158, 0.01418)
ob_armature.scale = (2.528, 2.528, 2.528)
ob_armature_001.parent = ob_empty
ob_armature_001.matrix_parent_inverse = Matrix(((0.4441, 0.0, 0.0, -0.0), (0.0, -1.941e-08, 0.4441, 0.0), (0.0, -0.4441, -1.941e-08, 0.0), (-0.0, 0.0, -0.0, 1.0)))
ob_armature_001.location = (0.0, 0.0, 2.166)
ob_armature_001.rotation_euler = (-7.067e-15, 5.236e-16, -8.531)
ob_cube_002.location = (0.0, 0.0, 2.729)
ob_cube_002.scale = (0.2594, 2.628, 0.09773)
_vg = ob_cube_002.vertex_groups.new(name='Bone')
_vg.add([8, 9, 10, 11, 12, 13, 14, 15, 16, 17, 18, 19, 20, 21, 22, 23, 24, 25, 26, 27, 28, 29, 30, 31, 32, 33, 34, 35, 36, 37, 38, 39, 40, 41, 42, 43, 44, 45, 46, 47, 48, 49, 50, 51, 52, 53, 54, 55, 56, 57, 58, 59, 60, 61, 62, 63, 64, 65, 66, 67, 68, 69, 70, 71], 1.0, 'REPLACE')
_m = ob_cube_002.modifiers.new('Armature', 'ARMATURE')
ob_cube_003.location = (0.0, 0.0, 2.729)
ob_cube_003.scale = (0.2594, 2.628, 0.09773)
_vg = ob_cube_003.vertex_groups.new(name='Bone')
_vg.add([8, 9, 10, 11, 12, 13, 14, 15, 16, 17, 18, 19, 20, 21, 22, 23, 24, 25, 26, 27, 28, 29, 30, 31, 32, 33, 34, 35, 36, 37, 38, 39, 40, 41, 42, 43, 44, 45, 46, 47, 48, 49, 50, 51, 52, 53, 54, 55, 56, 57, 58, 59, 60, 61, 62, 63, 64, 65, 66, 67, 68, 69, 70, 71], 1.0, 'REPLACE')
_m = ob_cube_003.modifiers.new('Armature', 'ARMATURE')

# ---- collection membership
col_collection.objects.link(ob_cube)
col_collection.objects.link(ob_cube_001)
col_collection.objects.link(ob_empty)
col_collection.objects.link(ob_armature)
col_collection.objects.link(ob_armature_001)
col_collection.objects.link(ob_cube_002)
col_collection.objects.link(ob_cube_003)

# ---- scene / render settings (as saved in the file)
scene.frame_start = 1; scene.frame_end = 60; scene.frame_set(8)
scene.render.engine = 'BLENDER_EEVEE_NEXT'
scene.render.use_high_quality_normals = True
scene.cycles.use_denoising = False
scene.cycles.samples = 250
scene.cycles.sampling_pattern = 'TABULATED_SOBOL'
scene.cycles.diffuse_bounces = 6
scene.cycles.glossy_bounces = 6
scene.cycles.transmission_bounces = 6
scene.cycles.transparent_max_bounces = 6
scene.eevee.taa_samples = 64
scene.eevee.taa_render_samples = 256
scene.eevee.volumetric_tile_size = '2'
scene.eevee.use_gtao = True
scene.eevee.use_raytracing = True
scene.view_settings.view_transform = 'Filmic'
bpy.context.view_layer.update()

# ---- added for rendering (the .blend has no active camera and no usable light): camera, sun
cam_auto = bpy.data.cameras.new('AutoCamera')
cam_auto.lens = 50.0
cam_auto.sensor_width = 36.0
cam_auto.clip_end = 1000.0
ob_auto_camera = bpy.data.objects.new('AutoCamera', cam_auto)
scene.collection.objects.link(ob_auto_camera)
ob_auto_camera.location = (9.00793, -9.4564, 8.19526)
ob_auto_camera.rotation_euler = (1.09748, -7.21219e-08, 0.694738)
scene.camera = ob_auto_camera
light_auto_sun = bpy.data.lights.new('AutoSun', 'SUN')
light_auto_sun.energy = 3.0
light_auto_sun.angle = 0.0523599
ob_auto_sun = bpy.data.objects.new('AutoSun', light_auto_sun)
scene.collection.objects.link(ob_auto_sun)
ob_auto_sun.rotation_euler = (0.872665, 0.174533, 0.523599)
bpy.context.view_layer.update()
